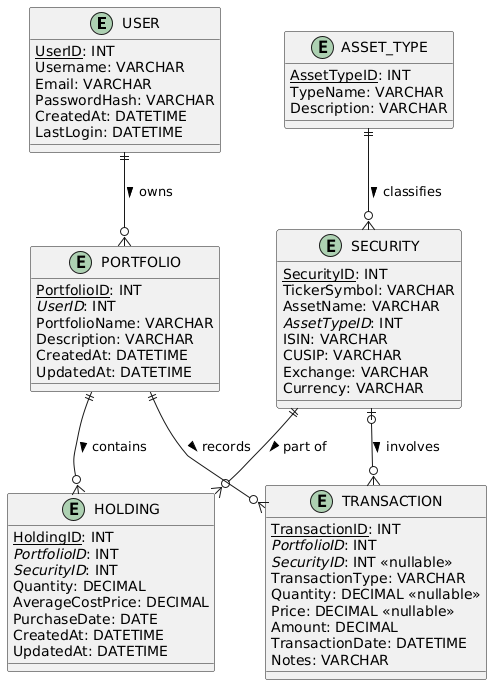

The diagram above was rendered by PlantUML. Its source (embedded in the PNG):
@startuml
!define primary_key(x) <u>x</u>
!define foreign_key(x) <i>x</i>

entity USER {
    primary_key(UserID): INT
    Username: VARCHAR
    Email: VARCHAR
    PasswordHash: VARCHAR
    CreatedAt: DATETIME
    LastLogin: DATETIME
}

entity PORTFOLIO {
    primary_key(PortfolioID): INT
    foreign_key(UserID): INT
    PortfolioName: VARCHAR
    Description: VARCHAR
    CreatedAt: DATETIME
    UpdatedAt: DATETIME
}

entity ASSET_TYPE {
    primary_key(AssetTypeID): INT
    TypeName: VARCHAR
    Description: VARCHAR
}

entity SECURITY {
    primary_key(SecurityID): INT
    TickerSymbol: VARCHAR
    AssetName: VARCHAR
    foreign_key(AssetTypeID): INT
    ISIN: VARCHAR
    CUSIP: VARCHAR
    Exchange: VARCHAR
    Currency: VARCHAR
}

entity HOLDING {
    primary_key(HoldingID): INT
    foreign_key(PortfolioID): INT
    foreign_key(SecurityID): INT
    Quantity: DECIMAL
    AverageCostPrice: DECIMAL
    PurchaseDate: DATE
    CreatedAt: DATETIME
    UpdatedAt: DATETIME
}

entity TRANSACTION {
    primary_key(TransactionID): INT
    foreign_key(PortfolioID): INT
    foreign_key(SecurityID): INT <<nullable>>
    TransactionType: VARCHAR
    Quantity: DECIMAL <<nullable>>
    Price: DECIMAL <<nullable>>
    Amount: DECIMAL
    TransactionDate: DATETIME
    Notes: VARCHAR
}

' Relationships
USER ||--o{ PORTFOLIO : owns >
PORTFOLIO ||--o{ HOLDING : contains >
SECURITY ||--o{ HOLDING : part of >
ASSET_TYPE ||--o{ SECURITY : classifies >
PORTFOLIO ||--o{ TRANSACTION : records >
SECURITY |o--o{ TRANSACTION : involves >
@enduml